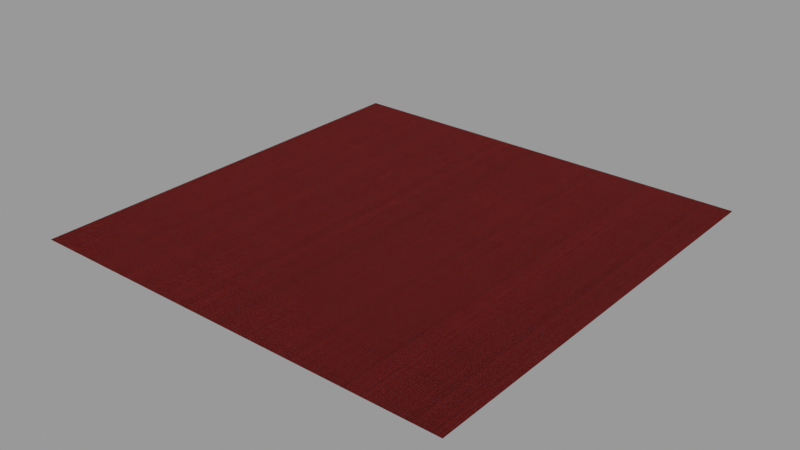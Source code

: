 # Source: fabric_01.blend  (saved by Blender 3.2.14; exported with 4.5.12 LTS)
import bpy
from mathutils import Matrix  # noqa: F401  (used for matrix-valued properties, if any)

bpy.ops.wm.read_factory_settings(use_empty=True)
scene = bpy.context.scene
scene.name = 'Scene'

# ---- collections
col_collection = bpy.data.collections.new('Collection'); scene.collection.children.link(col_collection)

# ---- materials (node trees are filled in below, after node groups)
mat_fabric_01 = bpy.data.materials.new('fabric_01')

# ---- node groups
ng_fresneltospec_001 = bpy.data.node_groups.new('FresnelToSpec.001', 'ShaderNodeTree')
_s = ng_fresneltospec_001.interface.new_socket(name='Spec', in_out='OUTPUT', socket_type='NodeSocketFloat')
_s.default_value = 0.5
_s.min_value = 0.0
_s.max_value = 0.0
_s = ng_fresneltospec_001.interface.new_socket(name='IOR', in_out='INPUT', socket_type='NodeSocketFloat')
_s.default_value = 1.5
_s.min_value = 1.0
_s.max_value = 5.0
_N = ng_fresneltospec_001.nodes; _L = ng_fresneltospec_001.links
n0 = _N.new('ShaderNodeMath'); n0.name = 'Math'; n0.location = (-188, 76)
n0.operation = 'SUBTRACT'
n0.inputs[1].default_value = 1.0
n1 = _N.new('NodeGroupInput'); n1.name = 'Group Input'; n1.location = (-382, -82)
n2 = _N.new('ShaderNodeMath'); n2.name = 'Math.001'; n2.location = (-187, -94)
n2.inputs[1].default_value = 1.0
n3 = _N.new('ShaderNodeMath'); n3.name = 'Math.002'; n3.location = (4, 53)
n3.operation = 'DIVIDE'
n4 = _N.new('ShaderNodeMath'); n4.name = 'Math.003'; n4.location = (174, 53)
n4.operation = 'POWER'
n4.inputs[1].default_value = 2.0
n5 = _N.new('ShaderNodeMath'); n5.name = 'Math.004'; n5.location = (341, 56)
n5.operation = 'DIVIDE'
n5.inputs[1].default_value = 0.08
n6 = _N.new('NodeGroupOutput'); n6.name = 'Group Output'; n6.location = (523, 59)
_L.new(n0.outputs[0], n3.inputs[0])
_L.new(n2.outputs[0], n3.inputs[1])
_L.new(n3.outputs[0], n4.inputs[0])
_L.new(n4.outputs[0], n5.inputs[0])
_L.new(n5.outputs[0], n6.inputs[0])
_L.new(n1.outputs[0], n0.inputs[0])
_L.new(n1.outputs[0], n2.inputs[0])
n6.is_active_output = True
ng_normal_bake = bpy.data.node_groups.new('normal_bake', 'ShaderNodeTree')
_s = ng_normal_bake.interface.new_socket(name='Vector', in_out='OUTPUT', socket_type='NodeSocketVector')
_s = ng_normal_bake.interface.new_socket(name='Color', in_out='INPUT', socket_type='NodeSocketVector')
_s.hide_value = True
_N = ng_normal_bake.nodes; _L = ng_normal_bake.links
n0 = _N.new('ShaderNodeVectorMath'); n0.name = 'Vector Math.001'; n0.location = (-4, -55)
n0.operation = 'DOT_PRODUCT'
n1 = _N.new('ShaderNodeVectorMath'); n1.name = 'Vector Math.005'; n1.location = (-264, -55)
n1.operation = 'CROSS_PRODUCT'
n2 = _N.new('ShaderNodeVectorMath'); n2.name = 'Vector Math.002'; n2.location = (-1, -219)
n2.operation = 'DOT_PRODUCT'
n3 = _N.new('NodeReroute'); n3.name = 'Reroute'; n3.location = (-85, 62)
n3.width = 16
n3.socket_idname = 'NodeSocketVector'
n4 = _N.new('ShaderNodeVectorMath'); n4.name = 'Vector Math'; n4.location = (2, 98)
n4.operation = 'DOT_PRODUCT'
n5 = _N.new('ShaderNodeCombineXYZ'); n5.name = 'Combine XYZ'; n5.location = (198, 2)
n6 = _N.new('ShaderNodeNewGeometry'); n6.name = 'Geometry'; n6.location = (-577, -273)
n7 = _N.new('ShaderNodeTangent'); n7.name = 'Tangent'; n7.location = (-579, 25)
n7.width = 232
n7.direction_type = 'UV_MAP'
n8 = _N.new('NodeGroupOutput'); n8.name = 'Group Output'; n8.location = (757, 49)
n9 = _N.new('NodeGroupInput'); n9.name = 'Group Input'; n9.location = (-552, 105)
n10 = _N.new('ShaderNodeVectorMath'); n10.name = 'Vector Math.004'; n10.location = (398, -39)
n10.hide = True
n10.inputs[1].default_value = (0.5, 0.5, 0.5)
n11 = _N.new('ShaderNodeVectorMath'); n11.name = 'Vector Math.003'; n11.location = (398, -4)
n11.hide = True
n11.operation = 'SCALE'
n11.inputs[3].default_value = 0.5
_L.new(n4.outputs[1], n5.inputs[0])
_L.new(n0.outputs[1], n5.inputs[1])
_L.new(n2.outputs[1], n5.inputs[2])
_L.new(n3.outputs[0], n4.inputs[0])
_L.new(n3.outputs[0], n0.inputs[0])
_L.new(n3.outputs[0], n2.inputs[0])
_L.new(n7.outputs[0], n1.inputs[0])
_L.new(n6.outputs[1], n1.inputs[1])
_L.new(n7.outputs[0], n4.inputs[1])
_L.new(n1.outputs[0], n0.inputs[1])
_L.new(n6.outputs[1], n2.inputs[1])
_L.new(n9.outputs[0], n3.inputs[0])
_L.new(n5.outputs[0], n11.inputs[0])
_L.new(n10.outputs[0], n8.inputs[0])
_L.new(n11.outputs[0], n10.inputs[0])
n8.is_active_output = True
ng_fabric = bpy.data.node_groups.new('Fabric', 'ShaderNodeTree')
_s = ng_fabric.interface.new_socket(name='BSDF', in_out='OUTPUT', socket_type='NodeSocketShader')
_s = ng_fabric.interface.new_socket(name='Color Bake', in_out='OUTPUT', socket_type='NodeSocketColor')
_s.default_value = (0.0, 0.0, 0.0, 0.0)
_s = ng_fabric.interface.new_socket(name='SSS Bake', in_out='OUTPUT', socket_type='NodeSocketFloat')
_s.subtype = 'FACTOR'
_s = ng_fabric.interface.new_socket(name='SSS Color Bake', in_out='OUTPUT', socket_type='NodeSocketColor')
_s.default_value = (0.0, 0.0, 0.0, 0.0)
_s = ng_fabric.interface.new_socket(name='Specular Bake', in_out='OUTPUT', socket_type='NodeSocketFloat')
_s = ng_fabric.interface.new_socket(name='Roughness Bake', in_out='OUTPUT', socket_type='NodeSocketFloat')
_s = ng_fabric.interface.new_socket(name='Normal Bake', in_out='OUTPUT', socket_type='NodeSocketVector')
_s.min_value = 0.0
_s.max_value = 0.0
_s = ng_fabric.interface.new_socket(name='Vector', in_out='INPUT', socket_type='NodeSocketVector')
_s.min_value = -1e+04
_s.max_value = 1e+04
_s = ng_fabric.interface.new_socket(name='Scale', in_out='INPUT', socket_type='NodeSocketFloat')
_s.default_value = 10.0
_s.min_value = -1e+04
_s.max_value = 1e+04
_s = ng_fabric.interface.new_socket(name='AO', in_out='INPUT', socket_type='NodeSocketFloat')
_s.subtype = 'FACTOR'
_s.default_value = 0.2058
_s.min_value = 0.0
_s.max_value = 1.0
_s = ng_fabric.interface.new_socket(name='Color Variation', in_out='INPUT', socket_type='NodeSocketFloat')
_s.subtype = 'FACTOR'
_s.default_value = 0.7333
_s.min_value = 0.0
_s.max_value = 1.0
_s = ng_fabric.interface.new_socket(name='Color Variation 2', in_out='INPUT', socket_type='NodeSocketFloat')
_s.subtype = 'FACTOR'
_s.default_value = 0.3363
_s.min_value = 0.0
_s.max_value = 1.0
_s = ng_fabric.interface.new_socket(name='Color1', in_out='INPUT', socket_type='NodeSocketColor')
_s.default_value = (0.008237, 0.02071, 0.03033, 1.0)
_s = ng_fabric.interface.new_socket(name='Color2', in_out='INPUT', socket_type='NodeSocketColor')
_s.default_value = (0.179, 0.6221, 1.0, 1.0)
_s = ng_fabric.interface.new_socket(name='Color2', in_out='INPUT', socket_type='NodeSocketColor')
_s.default_value = (0.7815, 0.8734, 1.0, 1.0)
_s = ng_fabric.interface.new_socket(name='Bump Multiplier', in_out='INPUT', socket_type='NodeSocketFloat')
_s.default_value = 1.0
_s.min_value = 0.0
_s.max_value = 1e+04
_s = ng_fabric.interface.new_socket(name='Roughness', in_out='INPUT', socket_type='NodeSocketFloat')
_s.default_value = 1.0
_s.min_value = 0.0
_s.max_value = 1.0
_s = ng_fabric.interface.new_socket(name='Subsurface', in_out='INPUT', socket_type='NodeSocketFloat')
_s.subtype = 'FACTOR'
_s.default_value = 0.2357
_s.min_value = 0.0
_s.max_value = 1.0
_s = ng_fabric.interface.new_socket(name='Thread', in_out='INPUT', socket_type='NodeSocketFloat')
_s.default_value = 1.0
_s.min_value = 1.0
_s.max_value = 5.0
_N = ng_fabric.nodes; _L = ng_fabric.links
n0 = _N.new('ShaderNodeMapRange'); n0.name = 'Map Range'; n0.location = (-488, -571)
n0.inputs[3].default_value = 0.2
n1 = _N.new('ShaderNodeTexNoise'); n1.name = 'Noise Texture'; n1.location = (-1601, -463)
n1.inputs[2].default_value = 2.0
n2 = _N.new('ShaderNodeTexWhiteNoise'); n2.name = 'White Noise Texture'; n2.location = (-661, -577)
n3 = _N.new('NodeReroute'); n3.name = 'Reroute'; n3.location = (-1646, -459)
n3.width = 16
n3.socket_idname = 'NodeSocketVector'
n4 = _N.new('ShaderNodeVectorMath'); n4.name = 'Vector Math.001'; n4.location = (-1940, -423)
n4.operation = 'SCALE'
n5 = _N.new('ShaderNodeMix'); n5.name = 'Mix'; n5.location = (-271, -173)
n5.data_type = 'RGBA'
n5.blend_type = 'MULTIPLY'
n6 = _N.new('ShaderNodeMix'); n6.name = 'Mix.003'; n6.location = (-184, -404)
n6.data_type = 'RGBA'
n6.blend_type = 'MULTIPLY'
n6.inputs[0].default_value = 0.9762
n7 = _N.new('ShaderNodeMix'); n7.name = 'Mix.001'; n7.location = (-1382, -322)
n7.data_type = 'RGBA'
n7.blend_type = 'LINEAR_LIGHT'
n7.inputs[0].default_value = 0.03167
n8 = _N.new('ShaderNodeInvert'); n8.name = 'Invert.001'; n8.location = (-408, 771)
n9 = _N.new('ShaderNodeTexWave'); n9.name = 'Wave Texture.001'; n9.location = (-579, 751)
n9.inputs[1].default_value = 3.142
n10 = _N.new('ShaderNodeMapRange'); n10.name = 'Map Range.003'; n10.location = (-244, 784)
n10.inputs[1].default_value = 0.98
n11 = _N.new('ShaderNodeMapRange'); n11.name = 'Map Range.004'; n11.location = (-340, 553)
n11.inputs[1].default_value = 0.13
n12 = _N.new('ShaderNodeMix'); n12.name = 'Mix.009'; n12.location = (25, 729)
n12.data_type = 'RGBA'
n12.blend_type = 'MULTIPLY'
n12.inputs[0].default_value = 1.0
n13 = _N.new('ShaderNodeTexWhiteNoise'); n13.name = 'White Noise Texture.001'; n13.location = (-803, 302)
n14 = _N.new('ShaderNodeVectorMath'); n14.name = 'Vector Math.002'; n14.location = (-973, 233)
n14.hide = True
n14.operation = 'SNAP'
n14.inputs[1].default_value = (0.05, 0.0, 0.0)
n15 = _N.new('ShaderNodeTexWave'); n15.name = 'Wave Texture'; n15.location = (-566, -204)
n15.inputs[1].default_value = 3.142
n16 = _N.new('ShaderNodeTexWave'); n16.name = 'Wave Texture.002'; n16.location = (-560, 133)
n17 = _N.new('ShaderNodeMix'); n17.name = 'Mix.002'; n17.location = (44, 83)
n17.data_type = 'RGBA'
n17.blend_type = 'MULTIPLY'
n17.inputs[0].default_value = 1.0
n18 = _N.new('ShaderNodeMix'); n18.name = 'Mix.012'; n18.location = (258, -191)
n18.data_type = 'RGBA'
n18.blend_type = 'ADD'
n18.inputs[0].default_value = 0.9762
n19 = _N.new('ShaderNodeMapRange'); n19.name = 'Map Range.001'; n19.location = (443, -362)
n19.interpolation_type = 'SMOOTHSTEP'
n19.inputs[3].default_value = 0.01
n20 = _N.new('ShaderNodeInvert'); n20.name = 'Invert'; n20.location = (637, -224)
n20.inputs[0].default_value = 0.0
n21 = _N.new('ShaderNodeMath'); n21.name = 'Math.001'; n21.location = (636, -531)
n21.hide = True
n21.operation = 'MULTIPLY'
n21.inputs[1].default_value = 0.02
n22 = _N.new('ShaderNodeMath'); n22.name = 'Math.002'; n22.location = (394, -760)
n22.operation = 'DIVIDE'
n22.inputs[0].default_value = 1.0
n23 = _N.new('ShaderNodeMath'); n23.name = 'Math'; n23.location = (856, -557)
n23.operation = 'MULTIPLY'
n24 = _N.new('NodeReroute'); n24.name = 'Reroute.002'; n24.location = (-2135, -60)
n24.width = 16
n24.socket_idname = 'NodeSocketFloat'
n25 = _N.new('ShaderNodeMapRange'); n25.name = 'Map Range.002'; n25.location = (880, -324)
n25.inputs[3].default_value = 0.25
n25.inputs[4].default_value = 0.5
n26 = _N.new('ShaderNodeMath'); n26.name = 'Math.004'; n26.location = (657, -344)
n26.operation = 'MULTIPLY'
n27 = _N.new('ShaderNodeBump'); n27.name = 'Bump'; n27.location = (1105, -626)
n27.inputs[2].default_value = 1.0
n28 = _N.new('NodeReroute'); n28.name = 'Reroute.001'; n28.location = (-836, 70)
n28.width = 16
n28.socket_idname = 'NodeSocketVector'
n29 = _N.new('ShaderNodeMix'); n29.name = 'Mix.010'; n29.location = (300, 251)
n29.data_type = 'RGBA'
n29.blend_type = 'ADD'
n29.inputs[0].default_value = 1.0
n30 = _N.new('ShaderNodeMix'); n30.name = 'Mix.008'; n30.location = (-168, 169)
n30.data_type = 'RGBA'
n30.blend_type = 'MULTIPLY'
n31 = _N.new('NodeGroupInput'); n31.name = 'Group Input'; n31.location = (-2423, 29)
n32 = _N.new('ShaderNodeMath'); n32.name = 'Math.007'; n32.location = (-756, -72)
n32.operation = 'MULTIPLY'
n32.inputs[1].default_value = 3.142
n33 = _N.new('ShaderNodeMath'); n33.name = 'Math.008'; n33.location = (-924, -76)
n33.operation = 'SNAP'
n33.inputs[1].default_value = 1.0
n34 = _N.new('ShaderNodeTexNoise'); n34.name = 'Noise Texture.001'; n34.location = (-1566, 59)
n34.inputs[2].default_value = 13.11
n34.inputs[3].default_value = 4.46
n34.inputs[8].default_value = -0.31
n35 = _N.new('ShaderNodeMix'); n35.name = 'Mix.006'; n35.location = (-1391, 130)
n35.data_type = 'RGBA'
n35.blend_type = 'LINEAR_LIGHT'
n35.inputs[0].default_value = 0.02958
n36 = _N.new('ShaderNodeVectorMath'); n36.name = 'Vector Math'; n36.location = (-870, -431)
n36.operation = 'SNAP'
n36.inputs[1].default_value = (0.1, 0.0, 0.0)
n37 = _N.new('ShaderNodeVectorRotate'); n37.name = 'Vector Rotate'; n37.location = (-1122, -274)
n37.rotation_type = 'Z_AXIS'
n37.inputs[3].default_value = 1.571
n38 = _N.new('ShaderNodeVectorRotate'); n38.name = 'Vector Rotate.002'; n38.location = (-1127, 29)
n38.rotation_type = 'Z_AXIS'
n39 = _N.new('ShaderNodeVectorRotate'); n39.name = 'Vector Rotate.001'; n39.location = (-1144, 340)
n39.rotation_type = 'Z_AXIS'
n39.inputs[3].default_value = 1.571
n40 = _N.new('ShaderNodeMix'); n40.name = 'Mix.011'; n40.location = (1103, 260)
n40.data_type = 'RGBA'
n41 = _N.new('ShaderNodeMix'); n41.name = 'Mix.004'; n41.location = (496, 177)
n41.data_type = 'RGBA'
n42 = _N.new('ShaderNodeGroup'); n42.name = 'Group'; n42.location = (1124, -77)
n42.node_tree = ng_fresneltospec_001
n42.inputs[0].default_value = 1.31
n43 = _N.new('ShaderNodeBsdfPrincipled'); n43.name = 'Principled BSDF'; n43.location = (1571, -60)
n43.distribution = 'GGX'
n43.inputs[3].default_value = 1.45
n43.inputs[8].default_value = 1.0
n43.inputs[9].default_value = (0.3, 0.2, 0.1)
n43.inputs[27].default_value = (0.0, 0.0, 0.0, 1.0)
n43.inputs[28].default_value = 1.0
n44 = _N.new('ShaderNodeMix'); n44.name = 'Mix.005'; n44.location = (1250, 103)
n44.label = 'AO'
n44.data_type = 'RGBA'
n44.blend_type = 'MULTIPLY'
n45 = _N.new('NodeReroute'); n45.name = 'Reroute.003'; n45.location = (1388, -197)
n45.width = 16
n45.socket_idname = 'NodeSocketFloatFactor'
n46 = _N.new('NodeGroupOutput'); n46.name = 'Group Output'; n46.location = (1859, -129)
n47 = _N.new('ShaderNodeMath'); n47.name = 'Math.003'; n47.location = (1120, -400)
n48 = _N.new('ShaderNodeGroup'); n48.name = 'Group.001'; n48.location = (1415, -467)
n48.node_tree = ng_normal_bake
n49 = _N.new('ShaderNodeMix'); n49.name = 'Mix.007'; n49.location = (1131, -193)
n49.data_type = 'RGBA'
n49.inputs[6].default_value = (0.0, 0.0, 0.0, 1.0)
n50 = _N.new('ShaderNodeMix'); n50.name = 'Mix.013'; n50.location = (1401, -180)
n50.data_type = 'RGBA'
_L.new(n31.outputs[0], n4.inputs[0])
_L.new(n24.outputs[0], n22.inputs[1])
_L.new(n43.outputs[0], n46.inputs[0])
_L.new(n37.outputs[0], n36.inputs[0])
_L.new(n36.outputs[0], n2.inputs[0])
_L.new(n3.outputs[0], n7.inputs[6])
_L.new(n15.outputs[0], n5.inputs[6])
_L.new(n2.outputs[0], n0.inputs[0])
_L.new(n7.outputs[2], n37.inputs[0])
_L.new(n3.outputs[0], n1.inputs[0])
_L.new(n1.outputs[1], n7.inputs[7])
_L.new(n7.outputs[2], n35.inputs[6])
_L.new(n16.outputs[0], n30.inputs[6])
_L.new(n5.outputs[2], n17.inputs[7])
_L.new(n0.outputs[0], n5.inputs[7])
_L.new(n15.outputs[1], n6.inputs[6])
_L.new(n16.outputs[1], n6.inputs[7])
_L.new(n6.outputs[2], n18.inputs[6])
_L.new(n27.outputs[0], n43.inputs[5])
_L.new(n19.outputs[0], n21.inputs[0])
_L.new(n7.outputs[2], n34.inputs[0])
_L.new(n34.outputs[1], n35.inputs[7])
_L.new(n19.outputs[0], n20.inputs[1])
_L.new(n20.outputs[0], n25.inputs[0])
_L.new(n20.outputs[0], n49.inputs[0])
_L.new(n17.outputs[2], n29.inputs[6])
_L.new(n28.outputs[0], n14.inputs[0])
_L.new(n14.outputs[0], n13.inputs[0])
_L.new(n30.outputs[2], n17.inputs[6])
_L.new(n13.outputs[0], n30.inputs[7])
_L.new(n49.outputs[2], n43.inputs[13])
_L.new(n21.outputs[0], n23.inputs[0])
_L.new(n4.outputs[0], n3.inputs[0])
_L.new(n25.outputs[0], n47.inputs[0])
_L.new(n35.outputs[2], n38.inputs[0])
_L.new(n9.outputs[0], n8.inputs[1])
_L.new(n10.outputs[0], n12.inputs[6])
_L.new(n16.outputs[0], n11.inputs[0])
_L.new(n11.outputs[0], n12.inputs[7])
_L.new(n29.outputs[2], n41.inputs[0])
_L.new(n29.outputs[2], n44.inputs[7])
_L.new(n12.outputs[2], n29.inputs[7])
_L.new(n40.outputs[2], n44.inputs[6])
_L.new(n12.outputs[2], n40.inputs[0])
_L.new(n18.outputs[2], n19.inputs[0])
_L.new(n12.outputs[2], n18.inputs[7])
_L.new(n8.outputs[0], n10.inputs[0])
_L.new(n7.outputs[2], n39.inputs[0])
_L.new(n28.outputs[0], n16.inputs[0])
_L.new(n37.outputs[0], n15.inputs[0])
_L.new(n39.outputs[0], n9.inputs[0])
_L.new(n31.outputs[2], n44.inputs[0])
_L.new(n31.outputs[5], n41.inputs[6])
_L.new(n31.outputs[6], n41.inputs[7])
_L.new(n31.outputs[7], n40.inputs[7])
_L.new(n22.outputs[0], n27.inputs[1])
_L.new(n23.outputs[0], n27.inputs[3])
_L.new(n31.outputs[8], n23.inputs[1])
_L.new(n31.outputs[1], n24.inputs[0])
_L.new(n24.outputs[0], n4.inputs[3])
_L.new(n31.outputs[3], n30.inputs[0])
_L.new(n31.outputs[4], n5.inputs[0])
_L.new(n47.outputs[0], n43.inputs[2])
_L.new(n26.outputs[0], n47.inputs[1])
_L.new(n31.outputs[9], n26.inputs[0])
_L.new(n41.outputs[2], n40.inputs[6])
_L.new(n33.outputs[0], n32.inputs[0])
_L.new(n32.outputs[0], n16.inputs[1])
_L.new(n31.outputs[11], n33.inputs[0])
_L.new(n38.outputs[0], n28.inputs[0])
_L.new(n42.outputs[0], n49.inputs[7])
_L.new(n31.outputs[10], n45.inputs[0])
_L.new(n44.outputs[2], n46.inputs[1])
_L.new(n44.outputs[2], n46.inputs[3])
_L.new(n45.outputs[0], n46.inputs[2])
_L.new(n47.outputs[0], n46.inputs[5])
_L.new(n48.outputs[0], n46.inputs[6])
_L.new(n49.outputs[2], n46.inputs[4])
_L.new(n27.outputs[0], n48.inputs[0])
_L.new(n44.outputs[2], n50.inputs[6])
_L.new(n44.outputs[2], n50.inputs[7])
_L.new(n45.outputs[0], n50.inputs[0])
_L.new(n45.outputs[0], n43.inputs[10])
_L.new(n50.outputs[2], n43.inputs[0])
n46.is_active_output = True

# ---- material node trees
mat_fabric_01.use_nodes = True; mat_fabric_01.node_tree.nodes.clear()
_N = mat_fabric_01.node_tree.nodes; _L = mat_fabric_01.node_tree.links
n0 = _N.new('ShaderNodeTexCoord'); n0.name = 'Texture Coordinate'; n0.location = (-599, 457)
n1 = _N.new('ShaderNodeOutputMaterial'); n1.name = 'Material Output'; n1.location = (-111, 486)
n2 = _N.new('ShaderNodeGroup'); n2.name = 'Group'; n2.location = (-419, 461)
n2.width = 200
n2.node_tree = ng_fabric
n2.inputs[1].default_value = 20.0
n2.inputs[2].default_value = 0.9142
n2.inputs[3].default_value = 0.595
n2.inputs[4].default_value = 0.3807
n2.inputs[5].default_value = (0.3866, 0.02771, 0.02282, 1.0)
n2.inputs[6].default_value = (0.116, 0.004923, 0.005489, 1.0)
n2.inputs[7].default_value = (0.2419, 0.1958, 0.2094, 1.0)
n2.inputs[8].default_value = 1.0
n2.inputs[9].default_value = 1.0
n2.inputs[10].default_value = 0.1
n2.inputs[11].default_value = 3.76
_L.new(n0.outputs[2], n2.inputs[0])
_L.new(n2.outputs[0], n1.inputs[0])
n1.is_active_output = True

# ---- meshes
me_plane = bpy.data.meshes.new('Plane')
me_plane.from_pydata([(-1.0, -1.0, 0.0), (1.0, -1.0, 0.0), (-1.0, 1.0, 0.0), (1.0, 1.0, 0.0)], [], [(0, 1, 3, 2)])
_uv = me_plane.uv_layers.new(name='UVMap')
_uv.uv.foreach_set('vector', [0.0, 0.0, 1.0, 0.0, 1.0, 1.0, 0.0, 1.0])
me_plane.materials.append(mat_fabric_01)
me_plane.use_remesh_fix_poles = True
me_plane.use_remesh_preserve_attributes = False
me_plane.update()

# ---- objects
ob_plane = bpy.data.objects.new('Plane', me_plane)

# ---- transforms, parenting, visibility, modifiers, constraints
ob_plane.location = (0.0, 0.0, 0.0)
ob_plane.cycles.use_adaptive_subdivision = True
_m = ob_plane.modifiers.new('Subdivision', 'SUBSURF')
_m.subdivision_type = 'SIMPLE'

# ---- collection membership
col_collection.objects.link(ob_plane)

# ---- scene / render settings (as saved in the file)
scene.frame_start = 1; scene.frame_end = 250; scene.frame_set(1)
scene.render.engine = 'CYCLES'
scene.cycles.feature_set = 'EXPERIMENTAL'
scene.cycles.use_denoising = False
scene.cycles.sampling_pattern = 'TABULATED_SOBOL'
scene.cycles.use_light_tree = False
scene.view_settings.view_transform = 'Filmic'
bpy.context.view_layer.update()

# ---- added for rendering (the .blend has no active camera and no usable light): camera, sun + grey world if the file has none
cam_auto = bpy.data.cameras.new('AutoCamera')
cam_auto.lens = 50.0
cam_auto.sensor_width = 36.0
cam_auto.clip_end = 1000.0
ob_auto_camera = bpy.data.objects.new('AutoCamera', cam_auto)
scene.collection.objects.link(ob_auto_camera)
ob_auto_camera.location = (2.61693, -3.14032, 2.09354)
ob_auto_camera.rotation_euler = (1.09748, -7.21219e-08, 0.694738)
scene.camera = ob_auto_camera
light_auto_sun = bpy.data.lights.new('AutoSun', 'SUN')
light_auto_sun.energy = 3.0
light_auto_sun.angle = 0.0523599
ob_auto_sun = bpy.data.objects.new('AutoSun', light_auto_sun)
scene.collection.objects.link(ob_auto_sun)
ob_auto_sun.rotation_euler = (0.872665, 0.174533, 0.523599)
if scene.world is None:
    world_auto = bpy.data.worlds.new('AutoWorld')
    world_auto.color = (0.3, 0.3, 0.3)
    scene.world = world_auto
bpy.context.view_layer.update()
